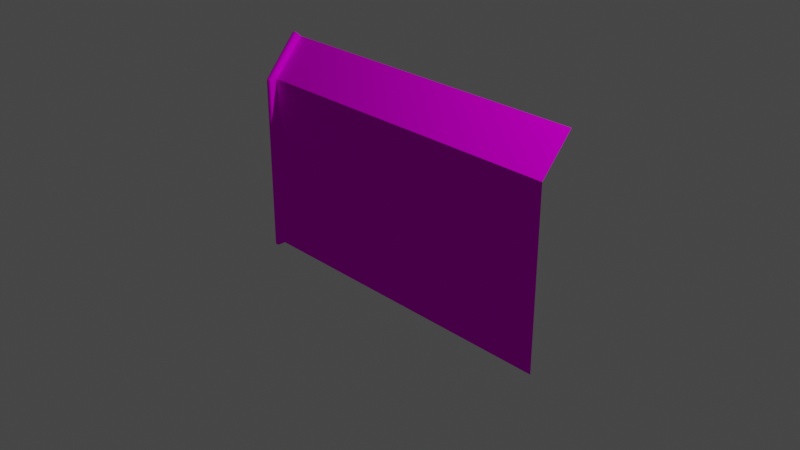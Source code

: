 # Source: untitled.blend  (saved by Blender 3.5.10; exported with 4.5.12 LTS)
import bpy
from mathutils import Matrix  # noqa: F401  (used for matrix-valued properties, if any)

bpy.ops.wm.read_factory_settings(use_empty=True)
scene = bpy.context.scene
scene.name = 'Scene'

# ---- collections
col_collection = bpy.data.collections.new('Collection'); scene.collection.children.link(col_collection)

# ---- images (referenced by path relative to the original .blend; pixels are not part of the script)
import os
ASSET_DIR = os.environ.get("B2B_ASSET_DIR", "")  # directory of the original .blend (textures are referenced by path, not embedded)
HERE = os.path.dirname(os.path.abspath(__file__))  # packed textures are extracted next to this script under _unpacked/

def load_image(name, relpath, width, height, colorspace="sRGB"):
    """Load a texture the original file referenced (path relative to the .blend, or extracted next to this script)."""
    p = next((c for c in (os.path.join(HERE, relpath), os.path.join(ASSET_DIR, relpath)) if relpath and os.path.exists(c)), "")
    if p:
        img = bpy.data.images.load(p, check_existing=True)
        img.name = name
    else:  # same state as the original file: an image datablock whose file is absent (Cycles renders it pink)
        img = bpy.data.images.new(name, width, height)
        img.source = "FILE"
        img.filepath = "//" + (relpath or name)
    img.colorspace_settings.name = colorspace
    return img
img_defaultmaterial_overlay_png = load_image('DefaultMaterial_overlay.png', 'DefaultMaterial_overlay.png', 1024, 1024, 'sRGB')

# ---- materials (node trees are filled in below, after node groups)
mat_material_001 = bpy.data.materials.new('Material.001')
mat_material_001.surface_render_method = 'BLENDED'
mat_material_001.blend_method = 'BLEND'
mat_material_001.use_transparent_shadow = False

# ---- material node trees
mat_material_001.use_nodes = True; mat_material_001.node_tree.nodes.clear()
_N = mat_material_001.node_tree.nodes; _L = mat_material_001.node_tree.links
n0 = _N.new('ShaderNodeBsdfPrincipled'); n0.name = 'Principled BSDF'; n0.location = (10, 300)
n0.distribution = 'GGX'
n0.subsurface_method = 'RANDOM_WALK_SKIN'
n0.inputs[2].default_value = 1.0
n0.inputs[3].default_value = 1.45
n0.inputs[13].default_value = 0.0
n0.inputs[27].default_value = (0.0, 0.0, 0.0, 1.0)
n0.inputs[28].default_value = 1.0
n1 = _N.new('ShaderNodeOutputMaterial'); n1.name = 'Material Output'; n1.location = (300, 300)
n2 = _N.new('ShaderNodeTexImage'); n2.name = 'Image Texture'; n2.location = (-367, 191)
n2.image = img_defaultmaterial_overlay_png
n2.interpolation = 'Closest'
_L.new(n0.outputs[0], n1.inputs[0])
_L.new(n2.outputs[0], n0.inputs[0])
_L.new(n2.outputs[1], n0.inputs[4])
n1.is_active_output = True

# ---- world
world_world = bpy.data.worlds.new('World'); scene.world = world_world
world_world.use_nodes = True; world_world.node_tree.nodes.clear()
_N = world_world.node_tree.nodes; _L = world_world.node_tree.links
n0 = _N.new('ShaderNodeOutputWorld'); n0.name = 'World Output'; n0.location = (300, 300)
n1 = _N.new('ShaderNodeBackground'); n1.name = 'Background'; n1.location = (10, 300)
n1.inputs[0].default_value = (0.05088, 0.05088, 0.05088, 1.0)
_L.new(n1.outputs[0], n0.inputs[0])
n0.is_active_output = True
world_world.color = (0.05088, 0.05088, 0.05088)
world_world.use_sun_shadow = False
world_world.sun_shadow_jitter_overblur = 0.0

# ---- cameras
cam_camera = bpy.data.cameras.new('Camera')
cam_camera.clip_end = 100.0
cam_camera.ortho_scale = 7.314

# ---- lights
light_light = bpy.data.lights.new('Light', 'POINT')
light_light.transmission_factor = 0.0
light_light.energy = 1000.0
light_light.shadow_soft_size = 0.1
light_light.shadow_maximum_resolution = 0.006
light_light.use_absolute_resolution = True

# ---- meshes
me_plane = bpy.data.meshes.new('Plane')
me_plane.from_pydata([(-2.0, -7.55e-08, -1.0), (-2.0, 7.55e-08, 1.0), (-1.944, -7.55e-08, -1.0), (-1.944, 7.55e-08, 1.0), (1.81, -7.55e-08, -1.0), (1.81, 7.55e-08, 1.0), (-1.944, 0.357, 1.406), (-2.0, 0.357, 1.406), (1.81, 0.357, 1.406), (-1.982, -0.1, 1.0), (-2.0, -0.08986, 1.0), (-1.982, -0.1, -1.0), (-2.0, -0.0899, -1.0), (-1.944, -0.08986, 1.0), (-1.963, -0.1, 1.0), (-1.944, -0.0899, -1.0), (-1.963, -0.1, -1.0), (-2.0, 0.0898, -1.0), (-1.982, 0.1, -1.0), (-2.0, 0.08976, 1.0), (-1.982, 0.1, 1.0), (-1.963, 0.1, -1.0), (-1.944, 0.0898, -1.0), (-1.963, 0.1, 1.0), (-1.944, 0.08976, 1.0), (-1.963, 0.2927, 1.463), (-1.944, 0.2986, 1.458), (-2.0, 0.2986, 1.458), (-1.982, 0.2927, 1.463), (-1.944, 0.4156, 1.355), (-1.963, 0.4213, 1.35), (-1.982, 0.4213, 1.35), (-2.0, 0.4156, 1.355)], [], [(13, 3, 6, 26), (2, 4, 5, 3), (9, 14, 25, 28), (2, 3, 13, 15), (1, 10, 27, 7), (20, 23, 21, 18), (3, 24, 29, 6), (0, 1, 19, 17), (23, 20, 31, 30), (3, 2, 22, 24), (2, 0, 17, 18, 21, 22), (7, 6, 29, 30, 31, 32), (19, 1, 7, 32), (3, 5, 8, 6), (11, 16, 14, 9), (6, 7, 27, 28, 25, 26), (0, 2, 15, 16, 11, 12), (10, 12, 11, 9), (15, 13, 14, 16), (20, 18, 17, 19), (21, 23, 24, 22), (31, 20, 19, 32), (25, 14, 13, 26), (29, 24, 23, 30), (9, 28, 27, 10), (1, 0, 12, 10)])
_uv = me_plane.uv_layers.new(name='UVMap')
_uv.uv.foreach_set('vector', [0.6615, 0.6951, 0.6927, 0.6993, 0.7974, 0.8574, 0.7747, 0.8725, 0.658, 0.8435, 0.0, 0.8435, 4.179e-08, 0.1425, 0.658, 0.1425, 1.0, 0.1623, 0.9966, 0.1623, 0.9966, 0.0, 1.0, 0.0, 0.7877, 0.004749, 0.6927, 0.6993, 0.6615, 0.6951, 0.7565, 0.0004795, 0.8572, 0.1747, 0.8259, 0.179, 0.9391, 0.001509, 0.9618, 0.01661, 0.99, 0.1623, 0.9934, 0.1623, 0.9934, 0.8633, 0.99, 0.8633, 0.6927, 0.6993, 0.7239, 0.7036, 0.8202, 0.8423, 0.7974, 0.8574, 0.9521, 0.8693, 0.8572, 0.1747, 0.8883, 0.1704, 0.9833, 0.865, 0.9934, 0.1623, 0.99, 0.1623, 0.99, 0.03968, 0.9934, 0.03968, 0.6927, 0.6993, 0.7877, 0.004749, 0.8189, 0.009013, 0.7239, 0.7036, 0.009758, 0.8786, 0.0, 0.8786, 0.0, 0.8471, 0.003188, 0.8435, 0.006569, 0.8435, 0.009758, 0.8471, 0.9869, 0.01984, 0.9966, 0.01984, 0.9966, 0.03792, 0.9934, 0.03968, 0.99, 0.03968, 0.9869, 0.03792, 0.8883, 0.1704, 0.8572, 0.1747, 0.9618, 0.01661, 0.9846, 0.03174, 0.658, 0.1425, 4.179e-08, 0.1425, 6.268e-08, 0.0, 0.658, 8.357e-08, 1.0, 0.8633, 0.9966, 0.8633, 0.9966, 0.1623, 1.0, 0.1623, 0.9966, 0.01984, 0.9869, 0.01984, 0.9869, 0.001803, 0.99, 0.0, 0.9934, 0.0, 0.9966, 0.001803, 0.0, 0.8786, 0.009758, 0.8786, 0.009758, 0.9101, 0.006569, 0.9136, 0.003188, 0.9136, 0.0, 0.9101, 0.8259, 0.179, 0.9209, 0.8736, 0.9174, 0.874, 0.8224, 0.1794, 0.7565, 0.0004795, 0.6615, 0.6951, 0.658, 0.6946, 0.753, 0.0, 0.8919, 0.1699, 0.9869, 0.8645, 0.9833, 0.865, 0.8883, 0.1704, 0.8224, 0.009497, 0.7275, 0.7041, 0.7239, 0.7036, 0.8189, 0.009013, 0.9869, 0.03321, 0.8919, 0.1699, 0.8883, 0.1704, 0.9846, 0.03174, 0.7724, 0.874, 0.658, 0.6946, 0.6615, 0.6951, 0.7747, 0.8725, 0.8202, 0.8423, 0.7239, 0.7036, 0.7275, 0.7041, 0.8224, 0.8408, 0.8224, 0.1794, 0.9368, 0.0, 0.9391, 0.001509, 0.8259, 0.179, 0.8572, 0.1747, 0.9521, 0.8693, 0.9209, 0.8736, 0.8259, 0.179])
me_plane.materials.append(mat_material_001)
me_plane.update()

# ---- objects
ob_light = bpy.data.objects.new('Light', light_light)
ob_camera = bpy.data.objects.new('Camera', cam_camera)
ob_plane = bpy.data.objects.new('Plane', me_plane)

# ---- transforms, parenting, visibility, modifiers, constraints
ob_light.location = (4.076, 1.005, 5.904)
ob_light.rotation_euler = (0.6503, 0.05522, 1.866)
ob_light.lock_rotations_4d = False
ob_light.empty_display_type = 'ARROWS'
ob_light.color = (0.0, 0.0, 0.0, 0.0)
ob_light.lineart.crease_threshold = 0.0
ob_camera.location = (7.359, -6.926, 4.958)
ob_camera.rotation_euler = (1.109, 0.0, 0.8149)
ob_camera.lock_rotations_4d = False
ob_camera.empty_display_type = 'ARROWS'
ob_camera.color = (0.0, 0.0, 0.0, 0.0)
ob_camera.display_type = 'WIRE'
ob_camera.lineart.crease_threshold = 0.0
ob_plane.location = (0.0, 0.0, 0.0)

# ---- collection membership
col_collection.objects.link(ob_light)
col_collection.objects.link(ob_camera)
col_collection.objects.link(ob_plane)

# ---- scene / render settings (as saved in the file)
scene.camera = ob_camera
scene.frame_start = 1; scene.frame_end = 250; scene.frame_set(1)
scene.render.engine = 'BLENDER_EEVEE_NEXT'
scene.cycles.sampling_pattern = 'TABULATED_SOBOL'
scene.view_settings.view_transform = 'Filmic'
bpy.context.view_layer.update()
